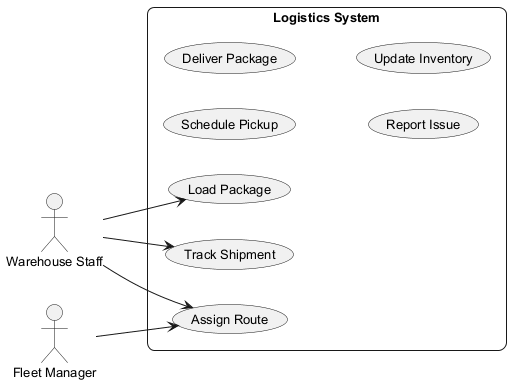

The diagram above was rendered by PlantUML. Its source (embedded in the PNG):
@startuml
skinparam backgroundColor #FFFFFF
skinparam roundCorner 15
skinparam defaultFontSize 13
left to right direction
actor "Warehouse Staff" as WS
actor "Fleet Manager" as FM
rectangle "Logistics System" {
  usecase "Schedule Pickup" as UC_SchedulePickup
  usecase "Deliver Package" as UC_DeliverPackage
  usecase "Report Issue" as UC_ReportIssue
  usecase "Track Shipment" as UC_TrackShipment
  usecase "Update Inventory" as UC_UpdateInventory
  usecase "Assign Route" as UC_AssignRoute
  usecase "Load Package" as UC_LoadPackage
}
WS --> UC_TrackShipment
WS --> UC_AssignRoute
WS --> UC_LoadPackage
FM --> UC_AssignRoute
@enduml